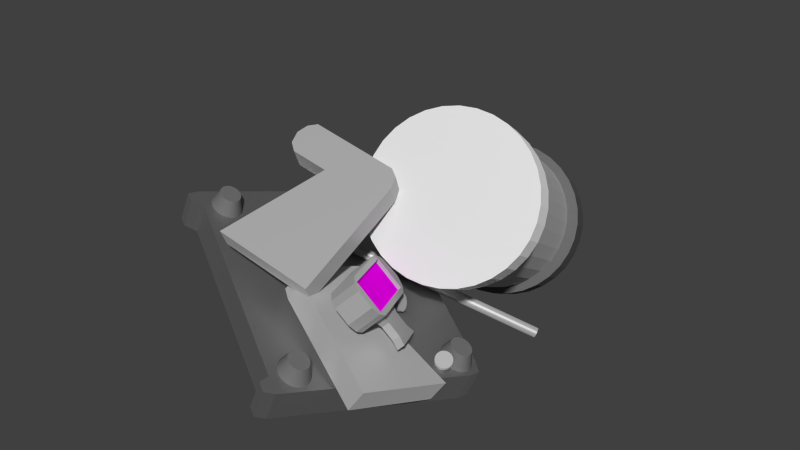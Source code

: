# Source: punch_kaputt.blend  (saved by Blender 2.76.0; exported with 4.5.12 LTS)
import bpy
from mathutils import Matrix  # noqa: F401  (used for matrix-valued properties, if any)

bpy.ops.wm.read_factory_settings(use_empty=True)
scene = bpy.context.scene
scene.name = 'Scene'

# ---- collections
col_collection_1 = bpy.data.collections.new('Collection 1'); scene.collection.children.link(col_collection_1)

# ---- images (referenced by path relative to the original .blend; pixels are not part of the script)
import os
ASSET_DIR = os.environ.get("B2B_ASSET_DIR", "")  # directory of the original .blend (textures are referenced by path, not embedded)
HERE = os.path.dirname(os.path.abspath(__file__))  # packed textures are extracted next to this script under _unpacked/

def load_image(name, relpath, width, height, colorspace="sRGB"):
    """Load a texture the original file referenced (path relative to the .blend, or extracted next to this script)."""
    p = next((c for c in (os.path.join(HERE, relpath), os.path.join(ASSET_DIR, relpath)) if relpath and os.path.exists(c)), "")
    if p:
        img = bpy.data.images.load(p, check_existing=True)
        img.name = name
    else:  # same state as the original file: an image datablock whose file is absent (Cycles renders it pink)
        img = bpy.data.images.new(name, width, height)
        img.source = "FILE"
        img.filepath = "//" + (relpath or name)
    img.colorspace_settings.name = colorspace
    return img
img_anzeige_png = load_image('Anzeige.png', 'Anzeige.png', 1024, 1024, 'sRGB')

# ---- materials (node trees are filled in below, after node groups)
mat_material_011 = bpy.data.materials.new('Material.011')
mat_material_011.alpha_threshold = 0.0
mat_material_011.roughness = 0.5
mat_material_009 = bpy.data.materials.new('Material.009')
mat_material_009.alpha_threshold = 0.0
mat_material_009.roughness = 0.5
mat_material_006 = bpy.data.materials.new('Material.006')
mat_material_006.alpha_threshold = 0.0
mat_material_006.roughness = 0.5
mat_material_008 = bpy.data.materials.new('Material.008')
mat_material_008.alpha_threshold = 0.0
mat_material_008.roughness = 0.5
mat_material_007 = bpy.data.materials.new('Material.007')
mat_material_007.alpha_threshold = 0.0
mat_material_007.roughness = 0.5
mat_material_001 = bpy.data.materials.new('Material.001')
mat_material_001.alpha_threshold = 0.0
mat_material_001.roughness = 0.5
mat_material_003 = bpy.data.materials.new('Material.003')
mat_material_003.alpha_threshold = 0.0
mat_material_003.roughness = 0.5

# ---- material node trees
mat_material_011.use_nodes = True; mat_material_011.node_tree.nodes.clear()
_N = mat_material_011.node_tree.nodes; _L = mat_material_011.node_tree.links
n0 = _N.new('ShaderNodeOutputMaterial'); n0.name = 'Material Output'; n0.location = (300, 300)
n1 = _N.new('ShaderNodeBsdfDiffuse'); n1.name = 'Diffuse BSDF'; n1.location = (10, 300)
n2 = _N.new('ShaderNodeTexImage'); n2.name = 'Image Texture'; n2.location = (-180, 300)
n2.width = 140
n2.image = img_anzeige_png
n3 = _N.new('ShaderNodeTexCoord'); n3.name = 'Texture Coordinate'; n3.location = (-370, 300)
_L.new(n1.outputs[0], n0.inputs[0])
_L.new(n2.outputs[0], n1.inputs[0])
_L.new(n3.outputs[2], n2.inputs[0])
n0.is_active_output = True
mat_material_009.use_nodes = True; mat_material_009.node_tree.nodes.clear()
_N = mat_material_009.node_tree.nodes; _L = mat_material_009.node_tree.links
n0 = _N.new('ShaderNodeOutputMaterial'); n0.name = 'Material Output'; n0.location = (300, 300)
n1 = _N.new('ShaderNodeMixShader'); n1.name = 'Mix Shader'; n1.location = (10, 300)
n2 = _N.new('ShaderNodeBsdfDiffuse'); n2.name = 'Diffuse BSDF'; n2.location = (-190, 200)
n2.inputs[0].default_value = (0.3672, 0.3672, 0.3672, 1.0)
n2.inputs[1].default_value = 0.521
n3 = _N.new('ShaderNodeBsdfAnisotropic'); n3.name = 'Glossy BSDF'; n3.location = (-190, 100)
n3.distribution = 'GGX'
n3.inputs[1].default_value = 0.6338
_L.new(n1.outputs[0], n0.inputs[0])
_L.new(n2.outputs[0], n1.inputs[1])
_L.new(n3.outputs[0], n1.inputs[2])
n0.is_active_output = True
mat_material_006.use_nodes = True; mat_material_006.node_tree.nodes.clear()
_N = mat_material_006.node_tree.nodes; _L = mat_material_006.node_tree.links
n0 = _N.new('ShaderNodeOutputMaterial'); n0.name = 'Material Output'; n0.location = (300, 300)
n1 = _N.new('ShaderNodeMixShader'); n1.name = 'Mix Shader'; n1.location = (10, 300)
n1.inputs[0].default_value = 0.2017
n2 = _N.new('ShaderNodeBsdfDiffuse'); n2.name = 'Diffuse BSDF'; n2.location = (-190, 200)
n2.inputs[0].default_value = (0.4292, 0.4292, 0.4292, 1.0)
n2.inputs[1].default_value = 0.4706
n3 = _N.new('ShaderNodeBsdfAnisotropic'); n3.name = 'Glossy BSDF'; n3.location = (-190, 100)
n3.distribution = 'GGX'
n3.inputs[1].default_value = 0.4472
_L.new(n1.outputs[0], n0.inputs[0])
_L.new(n2.outputs[0], n1.inputs[1])
_L.new(n3.outputs[0], n1.inputs[2])
n0.is_active_output = True
mat_material_008.use_nodes = True; mat_material_008.node_tree.nodes.clear()
_N = mat_material_008.node_tree.nodes; _L = mat_material_008.node_tree.links
n0 = _N.new('ShaderNodeOutputMaterial'); n0.name = 'Material Output'; n0.location = (300, 300)
n1 = _N.new('ShaderNodeMixShader'); n1.name = 'Mix Shader'; n1.location = (10, 300)
n1.inputs[0].default_value = 0.06303
n2 = _N.new('ShaderNodeBsdfDiffuse'); n2.name = 'Diffuse BSDF'; n2.location = (-190, 200)
n2.inputs[0].default_value = (0.7484, 0.7484, 0.7484, 1.0)
n2.inputs[1].default_value = 0.4118
n3 = _N.new('ShaderNodeBsdfAnisotropic'); n3.name = 'Glossy BSDF'; n3.location = (-190, 100)
n3.distribution = 'GGX'
n3.inputs[1].default_value = 0.4472
_L.new(n1.outputs[0], n0.inputs[0])
_L.new(n2.outputs[0], n1.inputs[1])
_L.new(n3.outputs[0], n1.inputs[2])
n0.is_active_output = True
mat_material_007.use_nodes = True; mat_material_007.node_tree.nodes.clear()
_N = mat_material_007.node_tree.nodes; _L = mat_material_007.node_tree.links
n0 = _N.new('ShaderNodeOutputMaterial'); n0.name = 'Material Output'; n0.location = (300, 300)
n1 = _N.new('ShaderNodeMixShader'); n1.name = 'Mix Shader'; n1.location = (10, 300)
n1.inputs[0].default_value = 0.6429
n2 = _N.new('ShaderNodeBsdfDiffuse'); n2.name = 'Diffuse BSDF'; n2.location = (-190, 200)
n2.inputs[0].default_value = (0.01341, 0.01341, 0.01341, 1.0)
n2.inputs[1].default_value = 0.5294
n3 = _N.new('ShaderNodeBsdfAnisotropic'); n3.name = 'Glossy BSDF'; n3.location = (-190, 100)
n3.distribution = 'GGX'
n3.inputs[0].default_value = (0.2738, 0.2738, 0.2738, 1.0)
n3.inputs[1].default_value = 0.7148
_L.new(n1.outputs[0], n0.inputs[0])
_L.new(n2.outputs[0], n1.inputs[1])
_L.new(n3.outputs[0], n1.inputs[2])
n0.is_active_output = True
mat_material_001.use_nodes = True; mat_material_001.node_tree.nodes.clear()
_N = mat_material_001.node_tree.nodes; _L = mat_material_001.node_tree.links
n0 = _N.new('ShaderNodeOutputMaterial'); n0.name = 'Material Output'; n0.location = (300, 300)
n1 = _N.new('ShaderNodeMixShader'); n1.name = 'Mix Shader'; n1.location = (10, 300)
n2 = _N.new('ShaderNodeBsdfDiffuse'); n2.name = 'Diffuse BSDF'; n2.location = (-190, 200)
n2.inputs[0].default_value = (0.09084, 0.09084, 0.09084, 1.0)
n2.inputs[1].default_value = 0.4538
n3 = _N.new('ShaderNodeBsdfAnisotropic'); n3.name = 'Glossy BSDF'; n3.location = (-190, 100)
n3.distribution = 'GGX'
n3.inputs[1].default_value = 0.4472
_L.new(n1.outputs[0], n0.inputs[0])
_L.new(n2.outputs[0], n1.inputs[1])
_L.new(n3.outputs[0], n1.inputs[2])
n0.is_active_output = True
mat_material_003.use_nodes = True; mat_material_003.node_tree.nodes.clear()
_N = mat_material_003.node_tree.nodes; _L = mat_material_003.node_tree.links
n0 = _N.new('ShaderNodeOutputMaterial'); n0.name = 'Material Output'; n0.location = (300, 300)
n1 = _N.new('ShaderNodeBsdfDiffuse'); n1.name = 'Diffuse BSDF'; n1.location = (10, 300)
n1.inputs[0].default_value = (0.1626, 0.1626, 0.1626, 1.0)
_L.new(n1.outputs[0], n0.inputs[0])
n0.is_active_output = True

# ---- world
world_world = bpy.data.worlds.new('World'); scene.world = world_world
world_world.color = (0.05088, 0.05088, 0.05088)
world_world.use_sun_shadow = False
world_world.sun_shadow_jitter_overblur = 0.0
world_world.cycles.sampling_method = 'MANUAL'
world_world.cycles.sample_map_resolution = 256

# ---- meshes
me_cube_002 = bpy.data.meshes.new('Cube.002')
me_cube_002.from_pydata([(-0.7294, 0.7972, 0.7601), (-0.7294, -0.7563, 0.7601), (-0.7294, 0.7972, -0.7799), (-0.7294, -0.7563, -0.7799)], [], [(1, 0, 2, 3)])
_uv = me_cube_002.uv_layers.new(name='UVMap')
_uv.uv.foreach_set('vector', [1.0, 1.0, 0.001575, 1.003, 0.0001947, 0.002979, 0.9993, -0.004283])
me_cube_002.materials.append(mat_material_011)
me_cube_002.use_remesh_preserve_volume = False
me_cube_002.use_remesh_preserve_attributes = False
me_cube_002.use_mirror_vertex_groups = False
me_cube_002.update()
me_cube_001 = bpy.data.meshes.new('Cube.001')
me_cube_001.from_pydata([(-1.0, -0.8861, -0.7916), (-1.0, -0.8861, 0.7903), (-1.0, 0.9004, -0.7916), (-1.0, 0.9004, 0.7903), (1.0, -0.8861, -0.7916), (1.0, -0.8861, 0.7903), (1.0, 0.9004, -0.7916), (1.0, 0.9004, 0.7903), (-1.0, 0.7138, 1.0), (-1.0, 0.7138, -1.0), (1.0, 0.7138, 1.0), (1.0, 0.7138, -1.0), (-1.0, -0.6922, -1.0), (1.0, -0.6922, 1.0), (-1.0, -0.6922, 1.0), (1.0, -0.6922, -1.0), (-1.0, -1.0, 0.4649), (-1.0, 1.0, 0.4649), (1.0, 1.0, 0.4649), (1.0, -1.0, 0.4649), (1.0, 0.7138, 0.4649), (-1.0, 0.7972, 0.7601), (-1.0, -0.7563, 0.7601), (1.0, -0.6922, 0.4649), (-1.0, 1.0, -0.3683), (1.0, 1.0, -0.3683), (1.0, -1.0, -0.3683), (1.0, 0.7138, -0.3683), (-1.0, 0.7972, -0.7799), (-1.0, -0.7563, -0.7799), (1.0, -0.6922, -0.3683), (-1.0, -1.0, -0.3683), (-0.7294, 0.7972, 0.7601), (-0.7294, -0.7563, 0.7601), (-0.7294, 0.7972, -0.7799), (-0.7294, -0.7563, -0.7799)], [], [(28, 24, 2, 9), (24, 25, 6, 2), (30, 26, 4, 15), (26, 31, 0, 4), (9, 2, 6, 11), (10, 7, 3, 8), (13, 10, 8, 14), (12, 9, 11, 15), (25, 27, 11, 6), (29, 28, 9, 12), (31, 29, 12, 0), (0, 12, 15, 4), (5, 13, 14, 1), (27, 30, 15, 11), (10, 13, 23, 20), (1, 14, 22, 16), (14, 8, 21, 22), (7, 10, 20, 18), (5, 1, 16, 19), (13, 5, 19, 23), (3, 7, 18, 17), (8, 3, 17, 21), (20, 23, 30, 27), (16, 22, 29, 31), (22, 21, 32, 33), (18, 20, 27, 25), (19, 16, 31, 26), (23, 19, 26, 30), (17, 18, 25, 24), (21, 17, 24, 28), (29, 22, 33, 35), (28, 29, 35, 34), (21, 28, 34, 32)])
_uv = me_cube_001.uv_layers.new(name='UVMap')
_uv.uv.foreach_set('vector', [0.0, 0.0, 0.0, 0.0, 0.0, 0.0, 0.0, 0.0, 0.0, 0.0, 0.0, 0.0, 0.0, 0.0, 0.0, 0.0, 0.0, 0.0, 0.0, 0.0, 0.0, 0.0, 0.0, 0.0, 0.0, 0.0, 0.0, 0.0, 0.0, 0.0, 0.0, 0.0, 0.0, 0.0, 0.0, 0.0, 0.0, 0.0, 0.0, 0.0, 0.0, 0.0, 0.0, 0.0, 0.0, 0.0, 0.0, 0.0, 0.0, 0.0, 0.0, 0.0, 0.0, 0.0, 0.0, 0.0, 0.0, 0.0, 0.0, 0.0, 0.0, 0.0, 0.0, 0.0, 0.0, 0.0, 0.0, 0.0, 0.0, 0.0, 0.0, 0.0, 0.0, 0.0, 0.0, 0.0, 0.0, 0.0, 0.0, 0.0, 0.0, 0.0, 0.0, 0.0, 0.0, 0.0, 0.0, 0.0, 0.0, 0.0, 0.0, 0.0, 0.0, 0.0, 0.0, 0.0, 0.0, 0.0, 0.0, 0.0, 0.0, 0.0, 0.0, 0.0, 0.0, 0.0, 0.0, 0.0, 0.0, 0.0, 0.0, 0.0, 0.0, 0.0, 0.0, 0.0, 0.0, 0.0, 0.0, 0.0, 0.0, 0.0, 0.0, 0.0, 0.0, 0.0, 0.0, 0.0, 0.0, 0.0, 0.0, 0.0, 0.0, 0.0, 0.0, 0.0, 0.0, 0.0, 0.0, 0.0, 0.0, 0.0, 0.0, 0.0, 0.0, 0.0, 0.0, 0.0, 0.0, 0.0, 0.0, 0.0, 0.0, 0.0, 0.0, 0.0, 0.0, 0.0, 0.0, 0.0, 0.0, 0.0, 0.0, 0.0, 0.0, 0.0, 0.0, 0.0, 0.0, 0.0, 0.0, 0.0, 0.0, 0.0, 0.0, 0.0, 0.0, 0.0, 0.0, 0.0, 0.0, 0.0, 0.0, 0.0, 0.0, 0.0, 0.0, 0.0, 0.0, 0.0, 0.0, 0.0, 0.0, 0.0, 0.0, 0.0, 0.0, 0.0, 0.0, 0.0, 0.0, 0.0, 0.0, 0.0, 0.0, 0.0, 0.0, 0.0, 0.0, 0.0, 0.0, 0.0, 0.0, 0.0, 0.0, 0.0, 0.0, 0.0, 0.0, 0.0, 0.0, 0.0, 0.0, 0.0, 0.0, 0.0, 0.0, 0.0, 0.0, 0.0, 0.0, 0.0, 0.0, 0.0, 0.0, 0.0, 0.0, 0.0, 0.0, 0.0, 0.0, 0.0, 0.0, 0.0, 0.0, 0.0, 0.0, 0.0, 0.0, 0.0, 0.0, 0.0, 0.0, 0.0, 0.0, 0.0, 0.0, 0.0, 0.0, 0.0, 0.0, 0.0, 0.0, 0.0])
me_cube_001.materials.append(mat_material_009)
me_cube_001.use_remesh_preserve_volume = False
me_cube_001.use_remesh_preserve_attributes = False
me_cube_001.use_mirror_vertex_groups = False
me_cube_001.update()
me_plane_007 = bpy.data.meshes.new('Plane.007')
me_plane_007.from_pydata([(-1.0, -1.488, 0.0), (1.0, -1.305, 0.0), (-1.0, 1.379, 0.0), (1.0, 1.298, 0.0), (-1.0, 1.379, -0.1174), (-1.0, -1.488, -0.1174), (1.0, -1.305, -0.1174), (1.0, 1.298, -0.1174), (-0.4188, -1.0, 0.0), (-0.4188, 1.0, 0.0), (-0.4188, -1.0, -0.1174), (-0.4188, 1.0, -0.1174), (0.4895, -1.0, 0.0), (0.4895, -1.0, -0.1174), (0.4895, 1.0, 0.0), (0.4895, 1.0, -0.1174)], [], [(12, 14, 3, 1), (13, 6, 7, 15), (2, 0, 5, 4), (9, 2, 4, 11), (12, 1, 6, 13), (1, 3, 7, 6), (0, 8, 10, 5), (14, 9, 11, 15), (5, 10, 11, 4), (0, 2, 9, 8), (3, 14, 15, 7), (8, 12, 13, 10), (10, 13, 15, 11), (8, 9, 14, 12)])
me_plane_007.materials.append(mat_material_009)
me_plane_007.use_remesh_preserve_volume = False
me_plane_007.use_remesh_preserve_attributes = False
me_plane_007.use_mirror_vertex_groups = False
me_plane_007.update()
me_cylinder_013 = bpy.data.meshes.new('Cylinder.013')
me_cylinder_013.from_pydata([(0.0, 1.0, -1.0), (0.0, 1.0, 1.0), (0.1951, 0.9808, -1.0), (0.1951, 0.9808, 1.0), (0.3827, 0.9239, -1.0), (0.3827, 0.9239, 1.0), (0.5556, 0.8315, -1.0), (0.5556, 0.8315, 1.0), (0.7071, 0.7071, -1.0), (0.7071, 0.7071, 1.0), (0.8315, 0.5556, -1.0), (0.8315, 0.5556, 1.0), (0.9239, 0.3827, -1.0), (0.9239, 0.3827, 1.0), (0.9808, 0.1951, -1.0), (0.9808, 0.1951, 1.0), (1.0, 7.55e-08, -1.0), (1.0, 7.55e-08, 1.0), (0.9808, -0.1951, -1.0), (0.9808, -0.1951, 1.0), (0.9239, -0.3827, -1.0), (0.9239, -0.3827, 1.0), (0.8315, -0.5556, -1.0), (0.8315, -0.5556, 1.0), (0.7071, -0.7071, -1.0), (0.7071, -0.7071, 1.0), (0.5556, -0.8315, -1.0), (0.5556, -0.8315, 1.0), (0.3827, -0.9239, -1.0), (0.3827, -0.9239, 1.0), (0.1951, -0.9808, -1.0), (0.1951, -0.9808, 1.0), (-3.258e-07, -1.0, -1.0), (-3.258e-07, -1.0, 1.0), (-0.1951, -0.9808, -1.0), (-0.1951, -0.9808, 1.0), (-0.3827, -0.9239, -1.0), (-0.3827, -0.9239, 1.0), (-0.5556, -0.8315, -1.0), (-0.5556, -0.8315, 1.0), (-0.7071, -0.7071, -1.0), (-0.7071, -0.7071, 1.0), (-0.8315, -0.5556, -1.0), (-0.8315, -0.5556, 1.0), (-0.9239, -0.3827, -1.0), (-0.9239, -0.3827, 1.0), (-0.9808, -0.1951, -1.0), (-0.9808, -0.1951, 1.0), (-1.0, 9.656e-07, -1.0), (-1.0, 9.656e-07, 1.0), (-0.9808, 0.1951, -1.0), (-0.9808, 0.1951, 1.0), (-0.9239, 0.3827, -1.0), (-0.9239, 0.3827, 1.0), (-0.8315, 0.5556, -1.0), (-0.8315, 0.5556, 1.0), (-0.7071, 0.7071, -1.0), (-0.7071, 0.7071, 1.0), (-0.5556, 0.8315, -1.0), (-0.5556, 0.8315, 1.0), (-0.3827, 0.9239, -1.0), (-0.3827, 0.9239, 1.0), (-0.1951, 0.9808, -1.0), (-0.1951, 0.9808, 1.0)], [], [(0, 1, 3, 2), (2, 3, 5, 4), (4, 5, 7, 6), (6, 7, 9, 8), (8, 9, 11, 10), (10, 11, 13, 12), (12, 13, 15, 14), (14, 15, 17, 16), (16, 17, 19, 18), (18, 19, 21, 20), (20, 21, 23, 22), (22, 23, 25, 24), (24, 25, 27, 26), (26, 27, 29, 28), (28, 29, 31, 30), (30, 31, 33, 32), (32, 33, 35, 34), (34, 35, 37, 36), (36, 37, 39, 38), (38, 39, 41, 40), (40, 41, 43, 42), (42, 43, 45, 44), (44, 45, 47, 46), (46, 47, 49, 48), (48, 49, 51, 50), (50, 51, 53, 52), (52, 53, 55, 54), (54, 55, 57, 56), (56, 57, 59, 58), (58, 59, 61, 60), (3, 1, 63, 61, 59, 57, 55, 53, 51, 49, 47, 45, 43, 41, 39, 37, 35, 33, 31, 29, 27, 25, 23, 21, 19, 17, 15, 13, 11, 9, 7, 5), (62, 63, 1, 0), (60, 61, 63, 62), (0, 2, 4, 6, 8, 10, 12, 14, 16, 18, 20, 22, 24, 26, 28, 30, 32, 34, 36, 38, 40, 42, 44, 46, 48, 50, 52, 54, 56, 58, 60, 62)])
me_cylinder_013.materials.append(mat_material_006)
me_cylinder_013.use_remesh_preserve_volume = False
me_cylinder_013.use_remesh_preserve_attributes = False
me_cylinder_013.use_mirror_vertex_groups = False
me_cylinder_013.update()
me_cylinder_012 = bpy.data.meshes.new('Cylinder.012')
me_cylinder_012.from_pydata([(0.0, 1.0, -1.0), (0.0, 1.0, 1.0), (0.1951, 0.9808, -1.0), (0.1951, 0.9808, 1.0), (0.3827, 0.9239, -1.0), (0.3827, 0.9239, 1.0), (0.5556, 0.8315, -1.0), (0.5556, 0.8315, 1.0), (0.7071, 0.7071, -1.0), (0.7071, 0.7071, 1.0), (0.8315, 0.5556, -1.0), (0.8315, 0.5556, 1.0), (0.9239, 0.3827, -1.0), (0.9239, 0.3827, 1.0), (0.9808, 0.1951, -1.0), (0.9808, 0.1951, 1.0), (1.0, 7.55e-08, -1.0), (1.0, 7.55e-08, 1.0), (0.9808, -0.1951, -1.0), (0.9808, -0.1951, 1.0), (0.9239, -0.3827, -1.0), (0.9239, -0.3827, 1.0), (0.8315, -0.5556, -1.0), (0.8315, -0.5556, 1.0), (0.7071, -0.7071, -1.0), (0.7071, -0.7071, 1.0), (0.5556, -0.8315, -1.0), (0.5556, -0.8315, 1.0), (0.3827, -0.9239, -1.0), (0.3827, -0.9239, 1.0), (0.1951, -0.9808, -1.0), (0.1951, -0.9808, 1.0), (-3.258e-07, -1.0, -1.0), (-3.258e-07, -1.0, 1.0), (-0.1951, -0.9808, -1.0), (-0.1951, -0.9808, 1.0), (-0.3827, -0.9239, -1.0), (-0.3827, -0.9239, 1.0), (-0.5556, -0.8315, -1.0), (-0.5556, -0.8315, 1.0), (-0.7071, -0.7071, -1.0), (-0.7071, -0.7071, 1.0), (-0.8315, -0.5556, -1.0), (-0.8315, -0.5556, 1.0), (-0.9239, -0.3827, -1.0), (-0.9239, -0.3827, 1.0), (-0.9808, -0.1951, -1.0), (-0.9808, -0.1951, 1.0), (-1.0, 9.656e-07, -1.0), (-1.0, 9.656e-07, 1.0), (-0.9808, 0.1951, -1.0), (-0.9808, 0.1951, 1.0), (-0.9239, 0.3827, -1.0), (-0.9239, 0.3827, 1.0), (-0.8315, 0.5556, -1.0), (-0.8315, 0.5556, 1.0), (-0.7071, 0.7071, -1.0), (-0.7071, 0.7071, 1.0), (-0.5556, 0.8315, -1.0), (-0.5556, 0.8315, 1.0), (-0.3827, 0.9239, -1.0), (-0.3827, 0.9239, 1.0), (-0.1951, 0.9808, -1.0), (-0.1951, 0.9808, 1.0)], [], [(0, 1, 3, 2), (2, 3, 5, 4), (4, 5, 7, 6), (6, 7, 9, 8), (8, 9, 11, 10), (10, 11, 13, 12), (12, 13, 15, 14), (14, 15, 17, 16), (16, 17, 19, 18), (18, 19, 21, 20), (20, 21, 23, 22), (22, 23, 25, 24), (24, 25, 27, 26), (26, 27, 29, 28), (28, 29, 31, 30), (30, 31, 33, 32), (32, 33, 35, 34), (34, 35, 37, 36), (36, 37, 39, 38), (38, 39, 41, 40), (40, 41, 43, 42), (42, 43, 45, 44), (44, 45, 47, 46), (46, 47, 49, 48), (48, 49, 51, 50), (50, 51, 53, 52), (52, 53, 55, 54), (54, 55, 57, 56), (56, 57, 59, 58), (58, 59, 61, 60), (3, 1, 63, 61, 59, 57, 55, 53, 51, 49, 47, 45, 43, 41, 39, 37, 35, 33, 31, 29, 27, 25, 23, 21, 19, 17, 15, 13, 11, 9, 7, 5), (62, 63, 1, 0), (60, 61, 63, 62), (0, 2, 4, 6, 8, 10, 12, 14, 16, 18, 20, 22, 24, 26, 28, 30, 32, 34, 36, 38, 40, 42, 44, 46, 48, 50, 52, 54, 56, 58, 60, 62)])
me_cylinder_012.materials.append(mat_material_006)
me_cylinder_012.use_remesh_preserve_volume = False
me_cylinder_012.use_remesh_preserve_attributes = False
me_cylinder_012.use_mirror_vertex_groups = False
me_cylinder_012.update()
me_cylinder_011 = bpy.data.meshes.new('Cylinder.011')
me_cylinder_011.from_pydata([(0.0, 1.0, -1.0), (0.0, 1.0, 1.0), (0.1951, 0.9808, -1.0), (0.1951, 0.9808, 1.0), (0.3827, 0.9239, -1.0), (0.3827, 0.9239, 1.0), (0.5556, 0.8315, -1.0), (0.5556, 0.8315, 1.0), (0.7071, 0.7071, -1.0), (0.7071, 0.7071, 1.0), (0.8315, 0.5556, -1.0), (0.8315, 0.5556, 1.0), (0.9239, 0.3827, -1.0), (0.9239, 0.3827, 1.0), (0.9808, 0.1951, -1.0), (0.9808, 0.1951, 1.0), (1.0, 7.55e-08, -1.0), (1.0, 7.55e-08, 1.0), (0.9808, -0.1951, -1.0), (0.9808, -0.1951, 1.0), (0.9239, -0.3827, -1.0), (0.9239, -0.3827, 1.0), (0.8315, -0.5556, -1.0), (0.8315, -0.5556, 1.0), (0.7071, -0.7071, -1.0), (0.7071, -0.7071, 1.0), (0.5556, -0.8315, -1.0), (0.5556, -0.8315, 1.0), (0.3827, -0.9239, -1.0), (0.3827, -0.9239, 1.0), (0.1951, -0.9808, -1.0), (0.1951, -0.9808, 1.0), (-3.258e-07, -1.0, -1.0), (-3.258e-07, -1.0, 1.0), (-0.1951, -0.9808, -1.0), (-0.1951, -0.9808, 1.0), (-0.3827, -0.9239, -1.0), (-0.3827, -0.9239, 1.0), (-0.5556, -0.8315, -1.0), (-0.5556, -0.8315, 1.0), (-0.7071, -0.7071, -1.0), (-0.7071, -0.7071, 1.0), (-0.8315, -0.5556, -1.0), (-0.8315, -0.5556, 1.0), (-0.9239, -0.3827, -1.0), (-0.9239, -0.3827, 1.0), (-0.9808, -0.1951, -1.0), (-0.9808, -0.1951, 1.0), (-1.0, 9.656e-07, -1.0), (-1.0, 9.656e-07, 1.0), (-0.9808, 0.1951, -1.0), (-0.9808, 0.1951, 1.0), (-0.9239, 0.3827, -1.0), (-0.9239, 0.3827, 1.0), (-0.8315, 0.5556, -1.0), (-0.8315, 0.5556, 1.0), (-0.7071, 0.7071, -1.0), (-0.7071, 0.7071, 1.0), (-0.5556, 0.8315, -1.0), (-0.5556, 0.8315, 1.0), (-0.3827, 0.9239, -1.0), (-0.3827, 0.9239, 1.0), (-0.1951, 0.9808, -1.0), (-0.1951, 0.9808, 1.0), (5.291e-14, 1.0, -81.37), (0.1951, 0.9808, -81.37), (0.3827, 0.9239, -81.37), (0.5556, 0.8315, -81.37), (0.7071, 0.7071, -81.37), (0.8315, 0.5556, -81.37), (0.9239, 0.3827, -81.37), (0.9808, 0.1951, -81.37), (1.0, -8.981e-07, -81.37), (0.9808, -0.1951, -81.37), (0.9239, -0.3827, -81.37), (0.8315, -0.5556, -81.37), (0.7071, -0.7071, -81.37), (0.5556, -0.8315, -81.37), (0.3827, -0.9239, -81.37), (0.1951, -0.9808, -81.37), (-3.258e-07, -1.0, -81.37), (-0.1951, -0.9808, -81.37), (-0.3827, -0.9239, -81.37), (-0.5556, -0.8315, -81.37), (-0.7071, -0.7071, -81.37), (-0.8315, -0.5556, -81.37), (-0.9239, -0.3827, -81.37), (-0.9808, -0.1951, -81.37), (-1.0, -7.964e-09, -81.37), (-0.9808, 0.1951, -81.37), (-0.9239, 0.3827, -81.37), (-0.8315, 0.5556, -81.37), (-0.7071, 0.7071, -81.37), (-0.5556, 0.8315, -81.37), (-0.3827, 0.9239, -81.37), (-0.1951, 0.9808, -81.37)], [], [(0, 1, 3, 2), (2, 3, 5, 4), (4, 5, 7, 6), (6, 7, 9, 8), (8, 9, 11, 10), (10, 11, 13, 12), (12, 13, 15, 14), (14, 15, 17, 16), (16, 17, 19, 18), (18, 19, 21, 20), (20, 21, 23, 22), (22, 23, 25, 24), (24, 25, 27, 26), (26, 27, 29, 28), (28, 29, 31, 30), (30, 31, 33, 32), (32, 33, 35, 34), (34, 35, 37, 36), (36, 37, 39, 38), (38, 39, 41, 40), (40, 41, 43, 42), (42, 43, 45, 44), (44, 45, 47, 46), (46, 47, 49, 48), (48, 49, 51, 50), (50, 51, 53, 52), (52, 53, 55, 54), (54, 55, 57, 56), (56, 57, 59, 58), (58, 59, 61, 60), (3, 1, 63, 61, 59, 57, 55, 53, 51, 49, 47, 45, 43, 41, 39, 37, 35, 33, 31, 29, 27, 25, 23, 21, 19, 17, 15, 13, 11, 9, 7, 5), (62, 63, 1, 0), (60, 61, 63, 62), (16, 18, 73, 72), (64, 65, 66, 67, 68, 69, 70, 71, 72, 73, 74, 75, 76, 77, 78, 79, 80, 81, 82, 83, 84, 85, 86, 87, 88, 89, 90, 91, 92, 93, 94, 95), (34, 36, 82, 81), (52, 54, 91, 90), (8, 10, 69, 68), (26, 28, 78, 77), (44, 46, 87, 86), (0, 2, 65, 64), (62, 0, 64, 95), (18, 20, 74, 73), (36, 38, 83, 82), (54, 56, 92, 91), (10, 12, 70, 69), (28, 30, 79, 78), (46, 48, 88, 87), (2, 4, 66, 65), (20, 22, 75, 74), (38, 40, 84, 83), (56, 58, 93, 92), (12, 14, 71, 70), (30, 32, 80, 79), (48, 50, 89, 88), (4, 6, 67, 66), (22, 24, 76, 75), (40, 42, 85, 84), (58, 60, 94, 93), (14, 16, 72, 71), (32, 34, 81, 80), (50, 52, 90, 89), (6, 8, 68, 67), (24, 26, 77, 76), (42, 44, 86, 85), (60, 62, 95, 94)])
me_cylinder_011.materials.append(mat_material_006)
me_cylinder_011.use_remesh_preserve_volume = False
me_cylinder_011.use_remesh_preserve_attributes = False
me_cylinder_011.use_mirror_vertex_groups = False
me_cylinder_011.update()
me_cylinder_010 = bpy.data.meshes.new('Cylinder.010')
me_cylinder_010.from_pydata([(0.0, 1.0, -1.0), (0.0, 1.0, 1.0), (0.1951, 0.9808, -1.0), (0.1951, 0.9808, 1.0), (0.3827, 0.9239, -1.0), (0.3827, 0.9239, 1.0), (0.5556, 0.8315, -1.0), (0.5556, 0.8315, 1.0), (0.7071, 0.7071, -1.0), (0.7071, 0.7071, 1.0), (0.8315, 0.5556, -1.0), (0.8315, 0.5556, 1.0), (0.9239, 0.3827, -1.0), (0.9239, 0.3827, 1.0), (0.9808, 0.1951, -1.0), (0.9808, 0.1951, 1.0), (1.0, 7.55e-08, -1.0), (1.0, 7.55e-08, 1.0), (0.9808, -0.1951, -1.0), (0.9808, -0.1951, 1.0), (0.9239, -0.3827, -1.0), (0.9239, -0.3827, 1.0), (0.8315, -0.5556, -1.0), (0.8315, -0.5556, 1.0), (0.7071, -0.7071, -1.0), (0.7071, -0.7071, 1.0), (0.5556, -0.8315, -1.0), (0.5556, -0.8315, 1.0), (0.3827, -0.9239, -1.0), (0.3827, -0.9239, 1.0), (0.1951, -0.9808, -1.0), (0.1951, -0.9808, 1.0), (-3.258e-07, -1.0, -1.0), (-3.258e-07, -1.0, 1.0), (-0.1951, -0.9808, -1.0), (-0.1951, -0.9808, 1.0), (-0.3827, -0.9239, -1.0), (-0.3827, -0.9239, 1.0), (-0.5556, -0.8315, -1.0), (-0.5556, -0.8315, 1.0), (-0.7071, -0.7071, -1.0), (-0.7071, -0.7071, 1.0), (-0.8315, -0.5556, -1.0), (-0.8315, -0.5556, 1.0), (-0.9239, -0.3827, -1.0), (-0.9239, -0.3827, 1.0), (-0.9808, -0.1951, -1.0), (-0.9808, -0.1951, 1.0), (-1.0, 9.656e-07, -1.0), (-1.0, 9.656e-07, 1.0), (-0.9808, 0.1951, -1.0), (-0.9808, 0.1951, 1.0), (-0.9239, 0.3827, -1.0), (-0.9239, 0.3827, 1.0), (-0.8315, 0.5556, -1.0), (-0.8315, 0.5556, 1.0), (-0.7071, 0.7071, -1.0), (-0.7071, 0.7071, 1.0), (-0.5556, 0.8315, -1.0), (-0.5556, 0.8315, 1.0), (-0.3827, 0.9239, -1.0), (-0.3827, 0.9239, 1.0), (-0.1951, 0.9808, -1.0), (-0.1951, 0.9808, 1.0)], [], [(0, 1, 3, 2), (2, 3, 5, 4), (4, 5, 7, 6), (6, 7, 9, 8), (8, 9, 11, 10), (10, 11, 13, 12), (12, 13, 15, 14), (14, 15, 17, 16), (16, 17, 19, 18), (18, 19, 21, 20), (20, 21, 23, 22), (22, 23, 25, 24), (24, 25, 27, 26), (26, 27, 29, 28), (28, 29, 31, 30), (30, 31, 33, 32), (32, 33, 35, 34), (34, 35, 37, 36), (36, 37, 39, 38), (38, 39, 41, 40), (40, 41, 43, 42), (42, 43, 45, 44), (44, 45, 47, 46), (46, 47, 49, 48), (48, 49, 51, 50), (50, 51, 53, 52), (52, 53, 55, 54), (54, 55, 57, 56), (56, 57, 59, 58), (58, 59, 61, 60), (3, 1, 63, 61, 59, 57, 55, 53, 51, 49, 47, 45, 43, 41, 39, 37, 35, 33, 31, 29, 27, 25, 23, 21, 19, 17, 15, 13, 11, 9, 7, 5), (62, 63, 1, 0), (60, 61, 63, 62), (0, 2, 4, 6, 8, 10, 12, 14, 16, 18, 20, 22, 24, 26, 28, 30, 32, 34, 36, 38, 40, 42, 44, 46, 48, 50, 52, 54, 56, 58, 60, 62)])
me_cylinder_010.materials.append(mat_material_008)
me_cylinder_010.use_remesh_preserve_volume = False
me_cylinder_010.use_remesh_preserve_attributes = False
me_cylinder_010.use_mirror_vertex_groups = False
me_cylinder_010.update()
me_cylinder_009 = bpy.data.meshes.new('Cylinder.009')
me_cylinder_009.from_pydata([(0.0, 1.0, -1.0), (0.0, 1.0, 1.0), (0.1951, 0.9808, -1.0), (0.1951, 0.9808, 1.0), (0.3827, 0.9239, -1.0), (0.3827, 0.9239, 1.0), (0.5556, 0.8315, -1.0), (0.5556, 0.8315, 1.0), (0.7071, 0.7071, -1.0), (0.7071, 0.7071, 1.0), (0.8315, 0.5556, -1.0), (0.8315, 0.5556, 1.0), (0.9239, 0.3827, -1.0), (0.9239, 0.3827, 1.0), (0.9808, 0.1951, -1.0), (0.9808, 0.1951, 1.0), (1.0, 7.55e-08, -1.0), (1.0, 7.55e-08, 1.0), (0.9808, -0.1951, -1.0), (0.9808, -0.1951, 1.0), (0.9239, -0.3827, -1.0), (0.9239, -0.3827, 1.0), (0.8315, -0.5556, -1.0), (0.8315, -0.5556, 1.0), (0.7071, -0.7071, -1.0), (0.7071, -0.7071, 1.0), (0.5556, -0.8315, -1.0), (0.5556, -0.8315, 1.0), (0.3827, -0.9239, -1.0), (0.3827, -0.9239, 1.0), (0.1951, -0.9808, -1.0), (0.1951, -0.9808, 1.0), (-3.258e-07, -1.0, -1.0), (-3.258e-07, -1.0, 1.0), (-0.1951, -0.9808, -1.0), (-0.1951, -0.9808, 1.0), (-0.3827, -0.9239, -1.0), (-0.3827, -0.9239, 1.0), (-0.5556, -0.8315, -1.0), (-0.5556, -0.8315, 1.0), (-0.7071, -0.7071, -1.0), (-0.7071, -0.7071, 1.0), (-0.8315, -0.5556, -1.0), (-0.8315, -0.5556, 1.0), (-0.9239, -0.3827, -1.0), (-0.9239, -0.3827, 1.0), (-0.9808, -0.1951, -1.0), (-0.9808, -0.1951, 1.0), (-1.0, 9.656e-07, -1.0), (-1.0, 9.656e-07, 1.0), (-0.9808, 0.1951, -1.0), (-0.9808, 0.1951, 1.0), (-0.9239, 0.3827, -1.0), (-0.9239, 0.3827, 1.0), (-0.8315, 0.5556, -1.0), (-0.8315, 0.5556, 1.0), (-0.7071, 0.7071, -1.0), (-0.7071, 0.7071, 1.0), (-0.5556, 0.8315, -1.0), (-0.5556, 0.8315, 1.0), (-0.3827, 0.9239, -1.0), (-0.3827, 0.9239, 1.0), (-0.1951, 0.9808, -1.0), (-0.1951, 0.9808, 1.0)], [], [(0, 1, 3, 2), (2, 3, 5, 4), (4, 5, 7, 6), (6, 7, 9, 8), (8, 9, 11, 10), (10, 11, 13, 12), (12, 13, 15, 14), (14, 15, 17, 16), (16, 17, 19, 18), (18, 19, 21, 20), (20, 21, 23, 22), (22, 23, 25, 24), (24, 25, 27, 26), (26, 27, 29, 28), (28, 29, 31, 30), (30, 31, 33, 32), (32, 33, 35, 34), (34, 35, 37, 36), (36, 37, 39, 38), (38, 39, 41, 40), (40, 41, 43, 42), (42, 43, 45, 44), (44, 45, 47, 46), (46, 47, 49, 48), (48, 49, 51, 50), (50, 51, 53, 52), (52, 53, 55, 54), (54, 55, 57, 56), (56, 57, 59, 58), (58, 59, 61, 60), (3, 1, 63, 61, 59, 57, 55, 53, 51, 49, 47, 45, 43, 41, 39, 37, 35, 33, 31, 29, 27, 25, 23, 21, 19, 17, 15, 13, 11, 9, 7, 5), (62, 63, 1, 0), (60, 61, 63, 62), (0, 2, 4, 6, 8, 10, 12, 14, 16, 18, 20, 22, 24, 26, 28, 30, 32, 34, 36, 38, 40, 42, 44, 46, 48, 50, 52, 54, 56, 58, 60, 62)])
me_cylinder_009.materials.append(mat_material_007)
me_cylinder_009.use_remesh_preserve_volume = False
me_cylinder_009.use_remesh_preserve_attributes = False
me_cylinder_009.use_mirror_vertex_groups = False
me_cylinder_009.update()
me_plane_006 = bpy.data.meshes.new('Plane.006')
me_plane_006.from_pydata([(-2.049, -1.0, 0.0), (1.0, -1.0, 0.0), (-1.0, 1.0, 0.0), (0.9027, 0.9182, 3.576e-09), (-1.0, 1.0, 0.2464), (-2.049, -1.0, 0.2464), (1.0, -1.0, 0.2464), (0.9027, 0.9182, 0.2464), (-0.8832, 0.4879, 0.0), (1.0, 0.4879, 0.0), (-0.8832, 0.4879, 0.2464), (1.0, 0.4879, 0.2464), (-2.223, 0.9016, 4.3e-09), (-2.223, 0.9016, 0.2464), (-2.241, 0.5794, -3.997e-09), (-2.241, 0.5794, 0.2464), (0.6321, -1.0, 0.0), (0.6321, 1.0, 0.0), (0.6321, -1.0, 0.2464), (0.6321, 1.0, 0.2464), (0.6321, 0.4879, 0.0), (1.0, 0.7482, 0.0), (1.0, 0.7482, 0.2464), (-1.0, 0.7482, 0.0), (-2.327, 0.7482, 0.0), (-2.327, 0.7482, 0.2464), (0.6321, 0.7482, 0.0), (-2.001, 0.4879, 0.2464), (-2.001, 0.4879, 0.0), (-2.001, 1.0, 0.2464), (-2.001, 1.0, 0.0), (-2.001, 0.7482, 0.0), (-0.8832, 0.4879, 0.3557), (-2.049, -1.0, 0.3557), (0.6321, -1.0, 0.3557), (1.0, -1.0, 0.3557), (1.0, 0.7482, 0.3557), (0.9027, 0.9182, 0.3557), (0.6321, 1.0, 0.3557), (-1.0, 1.0, 0.3557), (-1.0, 0.7482, 0.3557), (1.0, 0.4879, 0.3557), (0.6321, 0.4879, 0.3557), (-2.327, 0.7482, 0.3557), (-2.241, 0.5794, 0.3557), (-2.001, 0.4879, 0.3557), (-2.001, 1.0, 0.3557), (-2.223, 0.9016, 0.3557), (0.6321, 0.7482, 0.3557), (-2.001, 0.7482, 0.3557)], [], [(26, 17, 3, 21), (5, 18, 34, 33), (17, 2, 4, 19), (16, 1, 6, 18), (21, 3, 7, 22), (8, 0, 5, 10), (28, 27, 15, 14), (1, 9, 11, 6), (6, 11, 41, 35), (16, 20, 9, 1), (24, 14, 15, 25), (25, 15, 44, 43), (31, 28, 14, 24), (29, 30, 12, 13), (0, 8, 20, 16), (19, 4, 39, 38), (0, 16, 18, 5), (3, 17, 19, 7), (4, 29, 46, 39), (23, 2, 17, 26), (8, 23, 26, 20), (22, 7, 37, 36), (30, 31, 24, 12), (18, 6, 35, 34), (12, 24, 25, 13), (9, 21, 22, 11), (27, 10, 32, 45), (20, 26, 21, 9), (11, 22, 36, 41), (2, 23, 31, 30), (4, 2, 30, 29), (23, 8, 28, 31), (10, 5, 33, 32), (8, 10, 27, 28), (48, 36, 37, 38), (34, 35, 41, 42), (49, 46, 47, 43), (33, 34, 42, 32), (40, 48, 38, 39), (32, 42, 48, 40), (45, 49, 43, 44), (42, 41, 36, 48), (32, 40, 49, 45), (40, 39, 46, 49), (13, 25, 43, 47), (7, 19, 38, 37), (15, 27, 45, 44), (29, 13, 47, 46)])
me_plane_006.materials.append(mat_material_006)
me_plane_006.use_remesh_preserve_volume = False
me_plane_006.use_remesh_preserve_attributes = False
me_plane_006.use_mirror_vertex_groups = False
me_plane_006.update()
me_cylinder_008 = bpy.data.meshes.new('Cylinder.008')
me_cylinder_008.from_pydata([(0.0, 1.0, -1.0), (0.0, 1.0, 1.0), (0.1951, 0.9808, -1.0), (0.1951, 0.9808, 1.0), (0.3827, 0.9239, -1.0), (0.3827, 0.9239, 1.0), (0.5556, 0.8315, -1.0), (0.5556, 0.8315, 1.0), (0.7071, 0.7071, -1.0), (0.7071, 0.7071, 1.0), (0.8315, 0.5556, -1.0), (0.8315, 0.5556, 1.0), (0.9239, 0.3827, -1.0), (0.9239, 0.3827, 1.0), (0.9808, 0.1951, -1.0), (0.9808, 0.1951, 1.0), (1.0, 7.55e-08, -1.0), (1.0, 7.55e-08, 1.0), (0.9808, -0.1951, -1.0), (0.9808, -0.1951, 1.0), (0.9239, -0.3827, -1.0), (0.9239, -0.3827, 1.0), (0.8315, -0.5556, -1.0), (0.8315, -0.5556, 1.0), (0.7071, -0.7071, -1.0), (0.7071, -0.7071, 1.0), (0.5556, -0.8315, -1.0), (0.5556, -0.8315, 1.0), (0.3827, -0.9239, -1.0), (0.3827, -0.9239, 1.0), (0.1951, -0.9808, -1.0), (0.1951, -0.9808, 1.0), (-3.258e-07, -1.0, -1.0), (-3.258e-07, -1.0, 1.0), (-0.1951, -0.9808, -1.0), (-0.1951, -0.9808, 1.0), (-0.3827, -0.9239, -1.0), (-0.3827, -0.9239, 1.0), (-0.5556, -0.8315, -1.0), (-0.5556, -0.8315, 1.0), (-0.7071, -0.7071, -1.0), (-0.7071, -0.7071, 1.0), (-0.8315, -0.5556, -1.0), (-0.8315, -0.5556, 1.0), (-0.9239, -0.3827, -1.0), (-0.9239, -0.3827, 1.0), (-0.9808, -0.1951, -1.0), (-0.9808, -0.1951, 1.0), (-1.0, 9.656e-07, -1.0), (-1.0, 9.656e-07, 1.0), (-0.9808, 0.1951, -1.0), (-0.9808, 0.1951, 1.0), (-0.9239, 0.3827, -1.0), (-0.9239, 0.3827, 1.0), (-0.8315, 0.5556, -1.0), (-0.8315, 0.5556, 1.0), (-0.7071, 0.7071, -1.0), (-0.7071, 0.7071, 1.0), (-0.5556, 0.8315, -1.0), (-0.5556, 0.8315, 1.0), (-0.3827, 0.9239, -1.0), (-0.3827, 0.9239, 1.0), (-0.1951, 0.9808, -1.0), (-0.1951, 0.9808, 1.0)], [], [(0, 1, 3, 2), (2, 3, 5, 4), (4, 5, 7, 6), (6, 7, 9, 8), (8, 9, 11, 10), (10, 11, 13, 12), (12, 13, 15, 14), (14, 15, 17, 16), (16, 17, 19, 18), (18, 19, 21, 20), (20, 21, 23, 22), (22, 23, 25, 24), (24, 25, 27, 26), (26, 27, 29, 28), (28, 29, 31, 30), (30, 31, 33, 32), (32, 33, 35, 34), (34, 35, 37, 36), (36, 37, 39, 38), (38, 39, 41, 40), (40, 41, 43, 42), (42, 43, 45, 44), (44, 45, 47, 46), (46, 47, 49, 48), (48, 49, 51, 50), (50, 51, 53, 52), (52, 53, 55, 54), (54, 55, 57, 56), (56, 57, 59, 58), (58, 59, 61, 60), (3, 1, 63, 61, 59, 57, 55, 53, 51, 49, 47, 45, 43, 41, 39, 37, 35, 33, 31, 29, 27, 25, 23, 21, 19, 17, 15, 13, 11, 9, 7, 5), (62, 63, 1, 0), (60, 61, 63, 62), (0, 2, 4, 6, 8, 10, 12, 14, 16, 18, 20, 22, 24, 26, 28, 30, 32, 34, 36, 38, 40, 42, 44, 46, 48, 50, 52, 54, 56, 58, 60, 62)])
me_cylinder_008.materials.append(mat_material_009)
me_cylinder_008.use_remesh_preserve_volume = False
me_cylinder_008.use_remesh_preserve_attributes = False
me_cylinder_008.use_mirror_vertex_groups = False
me_cylinder_008.update()
me_plane_005 = bpy.data.meshes.new('Plane.005')
me_plane_005.from_pydata([(-2.049, -1.0, 0.0), (1.0, -1.0, 0.0), (-1.0, 1.0, 0.0), (0.9027, 0.9182, 3.576e-09), (-1.0, 1.0, 0.2464), (-2.049, -1.0, 0.2464), (1.0, -1.0, 0.2464), (0.9027, 0.9182, 0.2464), (-0.8832, 0.4879, 0.0), (1.0, 0.4879, 0.0), (-0.8832, 0.4879, 0.2464), (1.0, 0.4879, 0.2464), (-2.223, 0.9016, 4.3e-09), (-2.223, 0.9016, 0.2464), (-2.241, 0.5794, -3.997e-09), (-2.241, 0.5794, 0.2464), (0.6321, -1.0, 0.0), (0.6321, 1.0, 0.0), (0.6321, -1.0, 0.2464), (0.6321, 1.0, 0.2464), (0.6321, 0.4879, 0.0), (1.0, 0.7482, 0.0), (1.0, 0.7482, 0.2464), (-1.0, 0.7482, 0.0), (-2.327, 0.7482, 0.0), (-2.327, 0.7482, 0.2464), (0.6321, 0.7482, 0.0), (-2.001, 0.4879, 0.2464), (-2.001, 0.4879, 0.0), (-2.001, 1.0, 0.2464), (-2.001, 1.0, 0.0), (-2.001, 0.7482, 0.0), (-0.8832, 0.4879, 0.3557), (-2.049, -1.0, 0.3557), (0.6321, -1.0, 0.3557), (1.0, -1.0, 0.3557), (1.0, 0.7482, 0.3557), (0.9027, 0.9182, 0.3557), (0.6321, 1.0, 0.3557), (-1.0, 1.0, 0.3557), (-1.0, 0.7482, 0.3557), (1.0, 0.4879, 0.3557), (0.6321, 0.4879, 0.3557), (-2.327, 0.7482, 0.3557), (-2.241, 0.5794, 0.3557), (-2.001, 0.4879, 0.3557), (-2.001, 1.0, 0.3557), (-2.223, 0.9016, 0.3557), (0.6321, 0.7482, 0.3557), (-2.001, 0.7482, 0.3557)], [], [(26, 17, 3, 21), (5, 18, 34, 33), (17, 2, 4, 19), (16, 1, 6, 18), (21, 3, 7, 22), (8, 0, 5, 10), (28, 27, 15, 14), (1, 9, 11, 6), (6, 11, 41, 35), (16, 20, 9, 1), (24, 14, 15, 25), (25, 15, 44, 43), (31, 28, 14, 24), (29, 30, 12, 13), (0, 8, 20, 16), (19, 4, 39, 38), (0, 16, 18, 5), (3, 17, 19, 7), (4, 29, 46, 39), (23, 2, 17, 26), (8, 23, 26, 20), (22, 7, 37, 36), (30, 31, 24, 12), (18, 6, 35, 34), (12, 24, 25, 13), (9, 21, 22, 11), (27, 10, 32, 45), (20, 26, 21, 9), (11, 22, 36, 41), (2, 23, 31, 30), (4, 2, 30, 29), (23, 8, 28, 31), (10, 5, 33, 32), (8, 10, 27, 28), (48, 36, 37, 38), (34, 35, 41, 42), (49, 46, 47, 43), (33, 34, 42, 32), (40, 48, 38, 39), (32, 42, 48, 40), (45, 49, 43, 44), (42, 41, 36, 48), (32, 40, 49, 45), (40, 39, 46, 49), (13, 25, 43, 47), (7, 19, 38, 37), (15, 27, 45, 44), (29, 13, 47, 46)])
me_plane_005.materials.append(mat_material_006)
me_plane_005.use_remesh_preserve_volume = False
me_plane_005.use_remesh_preserve_attributes = False
me_plane_005.use_mirror_vertex_groups = False
me_plane_005.update()
me_plane_001 = bpy.data.meshes.new('Plane.001')
me_plane_001.from_pydata([(-0.976, -0.9778, 0.0), (0.9797, -0.9701, 0.0), (-0.9745, 0.9718, 0.0), (0.9839, 0.978, 0.0), (-0.976, -0.9778, 0.2524), (0.9797, -0.9701, 0.2524), (-0.9745, 0.9718, 0.2524), (0.9839, 0.978, 0.2524), (-0.8829, -1.0, 0.0), (-0.8829, 1.0, 0.0), (-0.8829, -1.0, 0.2524), (-0.8829, 1.0, 0.2524), (-1.0, 0.8709, 0.0), (0.9817, 0.8921, 0.0), (-1.0, 0.8709, 0.2524), (0.9817, 0.8921, 0.2524), (-0.8829, 0.8709, 0.2524), (-0.8829, 0.8709, 0.0), (-1.0, -0.8705, 0.0), (-1.0, -0.8705, 0.2524), (-0.8829, -0.8705, 0.0), (0.9779, -0.886, 0.0), (0.9779, -0.886, 0.2524), (-0.8829, -0.8705, 0.2524), (0.8855, -1.0, 0.0), (0.8855, -1.0, 0.2524), (0.8855, 1.0, 0.0), (0.8855, 1.0, 0.2524), (0.8855, 0.8265, 0.2524), (0.8855, 0.8265, 0.0), (0.8855, -0.8455, 0.0), (0.8855, -0.8455, 0.2524)], [], [(29, 26, 3, 13), (28, 15, 7, 27), (13, 3, 7, 15), (18, 0, 4, 19), (9, 2, 6, 11), (24, 1, 5, 25), (0, 8, 10, 4), (26, 9, 11, 27), (14, 16, 11, 6), (12, 2, 9, 17), (18, 12, 17, 20), (19, 23, 16, 14), (2, 12, 14, 6), (31, 22, 21, 30), (31, 30, 29, 28), (28, 29, 13, 15), (24, 30, 21, 1), (25, 5, 22, 31), (1, 21, 22, 5), (4, 10, 23, 19), (0, 18, 20, 8), (12, 18, 19, 14), (10, 25, 31, 23), (8, 20, 30, 24), (20, 17, 29, 30), (23, 31, 28, 16), (3, 26, 27, 7), (8, 24, 25, 10), (16, 28, 27, 11), (17, 9, 26, 29)])
me_plane_001.materials.append(mat_material_001)
me_plane_001.use_remesh_preserve_volume = False
me_plane_001.use_remesh_preserve_attributes = False
me_plane_001.use_mirror_vertex_groups = False
me_plane_001.update()
me_cylinder_007 = bpy.data.meshes.new('Cylinder.007')
me_cylinder_007.from_pydata([(0.0, 1.0, -1.0), (4.759e-08, 0.5993, 1.0), (0.1951, 0.9808, -1.0), (0.1169, 0.5877, 1.0), (0.3827, 0.9239, -1.0), (0.2293, 0.5536, 1.0), (0.5556, 0.8315, -1.0), (0.3329, 0.4983, 1.0), (0.7071, 0.7071, -1.0), (0.4237, 0.4237, 1.0), (0.8315, 0.5556, -1.0), (0.4983, 0.3329, 1.0), (0.9239, 0.3827, -1.0), (0.5536, 0.2293, 1.0), (0.9808, 0.1951, -1.0), (0.5877, 0.1169, 1.0), (1.0, 7.55e-08, -1.0), (0.5993, 1.594e-07, 1.0), (0.9808, -0.1951, -1.0), (0.5877, -0.1169, 1.0), (0.9239, -0.3827, -1.0), (0.5536, -0.2293, 1.0), (0.8315, -0.5556, -1.0), (0.4983, -0.3329, 1.0), (0.7071, -0.7071, -1.0), (0.4237, -0.4237, 1.0), (0.5556, -0.8315, -1.0), (0.3329, -0.4983, 1.0), (0.3827, -0.9239, -1.0), (0.2293, -0.5536, 1.0), (0.1951, -0.9808, -1.0), (0.1169, -0.5877, 1.0), (-3.258e-07, -1.0, -1.0), (-1.477e-07, -0.5993, 1.0), (-0.1951, -0.9808, -1.0), (-0.1169, -0.5877, 1.0), (-0.3827, -0.9239, -1.0), (-0.2293, -0.5536, 1.0), (-0.5556, -0.8315, -1.0), (-0.3329, -0.4983, 1.0), (-0.7071, -0.7071, -1.0), (-0.4237, -0.4237, 1.0), (-0.8315, -0.5556, -1.0), (-0.4983, -0.3329, 1.0), (-0.9239, -0.3827, -1.0), (-0.5536, -0.2293, 1.0), (-0.9808, -0.1951, -1.0), (-0.5877, -0.1169, 1.0), (-1.0, 9.656e-07, -1.0), (-0.5993, 6.928e-07, 1.0), (-0.9808, 0.1951, -1.0), (-0.5877, 0.1169, 1.0), (-0.9239, 0.3827, -1.0), (-0.5536, 0.2293, 1.0), (-0.8315, 0.5556, -1.0), (-0.4983, 0.3329, 1.0), (-0.7071, 0.7071, -1.0), (-0.4237, 0.4237, 1.0), (-0.5556, 0.8315, -1.0), (-0.3329, 0.4983, 1.0), (-0.3827, 0.9239, -1.0), (-0.2293, 0.5536, 1.0), (-0.1951, 0.9808, -1.0), (-0.1169, 0.5877, 1.0)], [], [(0, 1, 3, 2), (2, 3, 5, 4), (4, 5, 7, 6), (6, 7, 9, 8), (8, 9, 11, 10), (10, 11, 13, 12), (12, 13, 15, 14), (14, 15, 17, 16), (16, 17, 19, 18), (18, 19, 21, 20), (20, 21, 23, 22), (22, 23, 25, 24), (24, 25, 27, 26), (26, 27, 29, 28), (28, 29, 31, 30), (30, 31, 33, 32), (32, 33, 35, 34), (34, 35, 37, 36), (36, 37, 39, 38), (38, 39, 41, 40), (40, 41, 43, 42), (42, 43, 45, 44), (44, 45, 47, 46), (46, 47, 49, 48), (48, 49, 51, 50), (50, 51, 53, 52), (52, 53, 55, 54), (54, 55, 57, 56), (56, 57, 59, 58), (58, 59, 61, 60), (3, 1, 63, 61, 59, 57, 55, 53, 51, 49, 47, 45, 43, 41, 39, 37, 35, 33, 31, 29, 27, 25, 23, 21, 19, 17, 15, 13, 11, 9, 7, 5), (62, 63, 1, 0), (60, 61, 63, 62), (0, 2, 4, 6, 8, 10, 12, 14, 16, 18, 20, 22, 24, 26, 28, 30, 32, 34, 36, 38, 40, 42, 44, 46, 48, 50, 52, 54, 56, 58, 60, 62)])
me_cylinder_007.materials.append(mat_material_003)
me_cylinder_007.use_remesh_preserve_volume = False
me_cylinder_007.use_remesh_preserve_attributes = False
me_cylinder_007.use_mirror_vertex_groups = False
me_cylinder_007.update()
me_cylinder_006 = bpy.data.meshes.new('Cylinder.006')
me_cylinder_006.from_pydata([(0.0, 1.0, -1.0), (4.759e-08, 0.5993, 1.0), (0.1951, 0.9808, -1.0), (0.1169, 0.5877, 1.0), (0.3827, 0.9239, -1.0), (0.2293, 0.5536, 1.0), (0.5556, 0.8315, -1.0), (0.3329, 0.4983, 1.0), (0.7071, 0.7071, -1.0), (0.4237, 0.4237, 1.0), (0.8315, 0.5556, -1.0), (0.4983, 0.3329, 1.0), (0.9239, 0.3827, -1.0), (0.5536, 0.2293, 1.0), (0.9808, 0.1951, -1.0), (0.5877, 0.1169, 1.0), (1.0, 7.55e-08, -1.0), (0.5993, 1.594e-07, 1.0), (0.9808, -0.1951, -1.0), (0.5877, -0.1169, 1.0), (0.9239, -0.3827, -1.0), (0.5536, -0.2293, 1.0), (0.8315, -0.5556, -1.0), (0.4983, -0.3329, 1.0), (0.7071, -0.7071, -1.0), (0.4237, -0.4237, 1.0), (0.5556, -0.8315, -1.0), (0.3329, -0.4983, 1.0), (0.3827, -0.9239, -1.0), (0.2293, -0.5536, 1.0), (0.1951, -0.9808, -1.0), (0.1169, -0.5877, 1.0), (-3.258e-07, -1.0, -1.0), (-1.477e-07, -0.5993, 1.0), (-0.1951, -0.9808, -1.0), (-0.1169, -0.5877, 1.0), (-0.3827, -0.9239, -1.0), (-0.2293, -0.5536, 1.0), (-0.5556, -0.8315, -1.0), (-0.3329, -0.4983, 1.0), (-0.7071, -0.7071, -1.0), (-0.4237, -0.4237, 1.0), (-0.8315, -0.5556, -1.0), (-0.4983, -0.3329, 1.0), (-0.9239, -0.3827, -1.0), (-0.5536, -0.2293, 1.0), (-0.9808, -0.1951, -1.0), (-0.5877, -0.1169, 1.0), (-1.0, 9.656e-07, -1.0), (-0.5993, 6.928e-07, 1.0), (-0.9808, 0.1951, -1.0), (-0.5877, 0.1169, 1.0), (-0.9239, 0.3827, -1.0), (-0.5536, 0.2293, 1.0), (-0.8315, 0.5556, -1.0), (-0.4983, 0.3329, 1.0), (-0.7071, 0.7071, -1.0), (-0.4237, 0.4237, 1.0), (-0.5556, 0.8315, -1.0), (-0.3329, 0.4983, 1.0), (-0.3827, 0.9239, -1.0), (-0.2293, 0.5536, 1.0), (-0.1951, 0.9808, -1.0), (-0.1169, 0.5877, 1.0)], [], [(0, 1, 3, 2), (2, 3, 5, 4), (4, 5, 7, 6), (6, 7, 9, 8), (8, 9, 11, 10), (10, 11, 13, 12), (12, 13, 15, 14), (14, 15, 17, 16), (16, 17, 19, 18), (18, 19, 21, 20), (20, 21, 23, 22), (22, 23, 25, 24), (24, 25, 27, 26), (26, 27, 29, 28), (28, 29, 31, 30), (30, 31, 33, 32), (32, 33, 35, 34), (34, 35, 37, 36), (36, 37, 39, 38), (38, 39, 41, 40), (40, 41, 43, 42), (42, 43, 45, 44), (44, 45, 47, 46), (46, 47, 49, 48), (48, 49, 51, 50), (50, 51, 53, 52), (52, 53, 55, 54), (54, 55, 57, 56), (56, 57, 59, 58), (58, 59, 61, 60), (3, 1, 63, 61, 59, 57, 55, 53, 51, 49, 47, 45, 43, 41, 39, 37, 35, 33, 31, 29, 27, 25, 23, 21, 19, 17, 15, 13, 11, 9, 7, 5), (62, 63, 1, 0), (60, 61, 63, 62), (0, 2, 4, 6, 8, 10, 12, 14, 16, 18, 20, 22, 24, 26, 28, 30, 32, 34, 36, 38, 40, 42, 44, 46, 48, 50, 52, 54, 56, 58, 60, 62)])
me_cylinder_006.materials.append(mat_material_003)
me_cylinder_006.use_remesh_preserve_volume = False
me_cylinder_006.use_remesh_preserve_attributes = False
me_cylinder_006.use_mirror_vertex_groups = False
me_cylinder_006.update()
me_cylinder_005 = bpy.data.meshes.new('Cylinder.005')
me_cylinder_005.from_pydata([(0.0, 1.0, -1.0), (4.759e-08, 0.5993, 1.0), (0.1951, 0.9808, -1.0), (0.1169, 0.5877, 1.0), (0.3827, 0.9239, -1.0), (0.2293, 0.5536, 1.0), (0.5556, 0.8315, -1.0), (0.3329, 0.4983, 1.0), (0.7071, 0.7071, -1.0), (0.4237, 0.4237, 1.0), (0.8315, 0.5556, -1.0), (0.4983, 0.3329, 1.0), (0.9239, 0.3827, -1.0), (0.5536, 0.2293, 1.0), (0.9808, 0.1951, -1.0), (0.5877, 0.1169, 1.0), (1.0, 7.55e-08, -1.0), (0.5993, 1.594e-07, 1.0), (0.9808, -0.1951, -1.0), (0.5877, -0.1169, 1.0), (0.9239, -0.3827, -1.0), (0.5536, -0.2293, 1.0), (0.8315, -0.5556, -1.0), (0.4983, -0.3329, 1.0), (0.7071, -0.7071, -1.0), (0.4237, -0.4237, 1.0), (0.5556, -0.8315, -1.0), (0.3329, -0.4983, 1.0), (0.3827, -0.9239, -1.0), (0.2293, -0.5536, 1.0), (0.1951, -0.9808, -1.0), (0.1169, -0.5877, 1.0), (-3.258e-07, -1.0, -1.0), (-1.477e-07, -0.5993, 1.0), (-0.1951, -0.9808, -1.0), (-0.1169, -0.5877, 1.0), (-0.3827, -0.9239, -1.0), (-0.2293, -0.5536, 1.0), (-0.5556, -0.8315, -1.0), (-0.3329, -0.4983, 1.0), (-0.7071, -0.7071, -1.0), (-0.4237, -0.4237, 1.0), (-0.8315, -0.5556, -1.0), (-0.4983, -0.3329, 1.0), (-0.9239, -0.3827, -1.0), (-0.5536, -0.2293, 1.0), (-0.9808, -0.1951, -1.0), (-0.5877, -0.1169, 1.0), (-1.0, 9.656e-07, -1.0), (-0.5993, 6.928e-07, 1.0), (-0.9808, 0.1951, -1.0), (-0.5877, 0.1169, 1.0), (-0.9239, 0.3827, -1.0), (-0.5536, 0.2293, 1.0), (-0.8315, 0.5556, -1.0), (-0.4983, 0.3329, 1.0), (-0.7071, 0.7071, -1.0), (-0.4237, 0.4237, 1.0), (-0.5556, 0.8315, -1.0), (-0.3329, 0.4983, 1.0), (-0.3827, 0.9239, -1.0), (-0.2293, 0.5536, 1.0), (-0.1951, 0.9808, -1.0), (-0.1169, 0.5877, 1.0)], [], [(0, 1, 3, 2), (2, 3, 5, 4), (4, 5, 7, 6), (6, 7, 9, 8), (8, 9, 11, 10), (10, 11, 13, 12), (12, 13, 15, 14), (14, 15, 17, 16), (16, 17, 19, 18), (18, 19, 21, 20), (20, 21, 23, 22), (22, 23, 25, 24), (24, 25, 27, 26), (26, 27, 29, 28), (28, 29, 31, 30), (30, 31, 33, 32), (32, 33, 35, 34), (34, 35, 37, 36), (36, 37, 39, 38), (38, 39, 41, 40), (40, 41, 43, 42), (42, 43, 45, 44), (44, 45, 47, 46), (46, 47, 49, 48), (48, 49, 51, 50), (50, 51, 53, 52), (52, 53, 55, 54), (54, 55, 57, 56), (56, 57, 59, 58), (58, 59, 61, 60), (3, 1, 63, 61, 59, 57, 55, 53, 51, 49, 47, 45, 43, 41, 39, 37, 35, 33, 31, 29, 27, 25, 23, 21, 19, 17, 15, 13, 11, 9, 7, 5), (62, 63, 1, 0), (60, 61, 63, 62), (0, 2, 4, 6, 8, 10, 12, 14, 16, 18, 20, 22, 24, 26, 28, 30, 32, 34, 36, 38, 40, 42, 44, 46, 48, 50, 52, 54, 56, 58, 60, 62)])
me_cylinder_005.materials.append(mat_material_003)
me_cylinder_005.use_remesh_preserve_volume = False
me_cylinder_005.use_remesh_preserve_attributes = False
me_cylinder_005.use_mirror_vertex_groups = False
me_cylinder_005.update()
me_cylinder_001 = bpy.data.meshes.new('Cylinder.001')
me_cylinder_001.from_pydata([(0.0, 1.0, -1.0), (4.759e-08, 0.5993, 1.0), (0.1951, 0.9808, -1.0), (0.1169, 0.5877, 1.0), (0.3827, 0.9239, -1.0), (0.2293, 0.5536, 1.0), (0.5556, 0.8315, -1.0), (0.3329, 0.4983, 1.0), (0.7071, 0.7071, -1.0), (0.4237, 0.4237, 1.0), (0.8315, 0.5556, -1.0), (0.4983, 0.3329, 1.0), (0.9239, 0.3827, -1.0), (0.5536, 0.2293, 1.0), (0.9808, 0.1951, -1.0), (0.5877, 0.1169, 1.0), (1.0, 7.55e-08, -1.0), (0.5993, 1.594e-07, 1.0), (0.9808, -0.1951, -1.0), (0.5877, -0.1169, 1.0), (0.9239, -0.3827, -1.0), (0.5536, -0.2293, 1.0), (0.8315, -0.5556, -1.0), (0.4983, -0.3329, 1.0), (0.7071, -0.7071, -1.0), (0.4237, -0.4237, 1.0), (0.5556, -0.8315, -1.0), (0.3329, -0.4983, 1.0), (0.3827, -0.9239, -1.0), (0.2293, -0.5536, 1.0), (0.1951, -0.9808, -1.0), (0.1169, -0.5877, 1.0), (-3.258e-07, -1.0, -1.0), (-1.477e-07, -0.5993, 1.0), (-0.1951, -0.9808, -1.0), (-0.1169, -0.5877, 1.0), (-0.3827, -0.9239, -1.0), (-0.2293, -0.5536, 1.0), (-0.5556, -0.8315, -1.0), (-0.3329, -0.4983, 1.0), (-0.7071, -0.7071, -1.0), (-0.4237, -0.4237, 1.0), (-0.8315, -0.5556, -1.0), (-0.4983, -0.3329, 1.0), (-0.9239, -0.3827, -1.0), (-0.5536, -0.2293, 1.0), (-0.9808, -0.1951, -1.0), (-0.5877, -0.1169, 1.0), (-1.0, 9.656e-07, -1.0), (-0.5993, 6.928e-07, 1.0), (-0.9808, 0.1951, -1.0), (-0.5877, 0.1169, 1.0), (-0.9239, 0.3827, -1.0), (-0.5536, 0.2293, 1.0), (-0.8315, 0.5556, -1.0), (-0.4983, 0.3329, 1.0), (-0.7071, 0.7071, -1.0), (-0.4237, 0.4237, 1.0), (-0.5556, 0.8315, -1.0), (-0.3329, 0.4983, 1.0), (-0.3827, 0.9239, -1.0), (-0.2293, 0.5536, 1.0), (-0.1951, 0.9808, -1.0), (-0.1169, 0.5877, 1.0)], [], [(0, 1, 3, 2), (2, 3, 5, 4), (4, 5, 7, 6), (6, 7, 9, 8), (8, 9, 11, 10), (10, 11, 13, 12), (12, 13, 15, 14), (14, 15, 17, 16), (16, 17, 19, 18), (18, 19, 21, 20), (20, 21, 23, 22), (22, 23, 25, 24), (24, 25, 27, 26), (26, 27, 29, 28), (28, 29, 31, 30), (30, 31, 33, 32), (32, 33, 35, 34), (34, 35, 37, 36), (36, 37, 39, 38), (38, 39, 41, 40), (40, 41, 43, 42), (42, 43, 45, 44), (44, 45, 47, 46), (46, 47, 49, 48), (48, 49, 51, 50), (50, 51, 53, 52), (52, 53, 55, 54), (54, 55, 57, 56), (56, 57, 59, 58), (58, 59, 61, 60), (3, 1, 63, 61, 59, 57, 55, 53, 51, 49, 47, 45, 43, 41, 39, 37, 35, 33, 31, 29, 27, 25, 23, 21, 19, 17, 15, 13, 11, 9, 7, 5), (62, 63, 1, 0), (60, 61, 63, 62), (0, 2, 4, 6, 8, 10, 12, 14, 16, 18, 20, 22, 24, 26, 28, 30, 32, 34, 36, 38, 40, 42, 44, 46, 48, 50, 52, 54, 56, 58, 60, 62)])
me_cylinder_001.materials.append(mat_material_003)
me_cylinder_001.use_remesh_preserve_volume = False
me_cylinder_001.use_remesh_preserve_attributes = False
me_cylinder_001.use_mirror_vertex_groups = False
me_cylinder_001.update()

# ---- objects
ob_cube_001 = bpy.data.objects.new('Cube.001', me_cube_002)
ob_cube = bpy.data.objects.new('Cube', me_cube_001)
ob_plane_004 = bpy.data.objects.new('Plane.004', me_plane_007)
ob_cylinder_009 = bpy.data.objects.new('Cylinder.009', me_cylinder_013)
ob_cylinder_008 = bpy.data.objects.new('Cylinder.008', me_cylinder_012)
ob_cylinder_007 = bpy.data.objects.new('Cylinder.007', me_cylinder_011)
ob_cylinder_006 = bpy.data.objects.new('Cylinder.006', me_cylinder_010)
ob_cylinder_005 = bpy.data.objects.new('Cylinder.005', me_cylinder_009)
ob_plane_002 = bpy.data.objects.new('Plane.002', me_plane_006)
ob_cylinder_003 = bpy.data.objects.new('Cylinder.003', me_cylinder_008)
ob_plane_003 = bpy.data.objects.new('Plane.003', me_plane_005)
ob_plane_001 = bpy.data.objects.new('Plane.001', me_plane_001)
ob_cylinder_002 = bpy.data.objects.new('Cylinder.002', me_cylinder_007)
ob_cylinder_001 = bpy.data.objects.new('Cylinder.001', me_cylinder_006)
ob_cylinder_004 = bpy.data.objects.new('Cylinder.004', me_cylinder_005)
ob_cylinder = bpy.data.objects.new('Cylinder', me_cylinder_001)

# ---- transforms, parenting, visibility, modifiers, constraints
ob_cube_001.location = (0.9559, -0.298, 2.48)
ob_cube_001.rotation_euler = (-12.28, 0.7197, 10.07)
ob_cube_001.scale = (0.1975, 0.6798, 0.3172)
ob_cube_001.lineart.crease_threshold = 0.0
ob_cube.location = (0.9559, -0.298, 2.48)
ob_cube.rotation_euler = (-12.28, 0.7197, 10.07)
ob_cube.scale = (0.1975, 0.6798, 0.3172)
ob_cube.lineart.crease_threshold = 0.0
ob_plane_004.location = (1.294, -0.2509, 2.051)
ob_plane_004.rotation_euler = (5.973, 2.335, 3.366)
ob_plane_004.scale = (0.2449, 0.2086, 1.0)
ob_plane_004.lineart.crease_threshold = 0.0
ob_cylinder_009.location = (0.9203, 0.3957, 1.999)
ob_cylinder_009.rotation_euler = (2.115, 1.105, -0.8086)
ob_cylinder_009.scale = (0.1245, 0.1245, 0.03172)
ob_cylinder_009.lineart.crease_threshold = 0.0
ob_cylinder_008.location = (1.81, 0.2187, 1.532)
ob_cylinder_008.rotation_euler = (0.6004, -0.2385, 1.037)
ob_cylinder_008.scale = (0.1245, 0.1245, 0.03172)
ob_cylinder_008.lineart.crease_threshold = 0.0
ob_cylinder_007.location = (-0.3557, 0.6427, 2.376)
ob_cylinder_007.rotation_euler = (1.071, 0.6885, -1.428)
ob_cylinder_007.scale = (0.07374, 0.07374, 0.03722)
ob_cylinder_007.lineart.crease_threshold = 0.0
ob_cylinder_006.location = (1.214, 1.18, 3.361)
ob_cylinder_006.rotation_euler = (2.636, 2.182, 1.318)
ob_cylinder_006.scale = (1.212, 1.212, 0.2845)
ob_cylinder_006.lineart.crease_threshold = 0.0
ob_cylinder_005.location = (0.2878, 3.785, 1.756)
ob_cylinder_005.rotation_euler = (2.636, 2.182, 1.318)
ob_cylinder_005.scale = (1.212, 1.212, 0.2845)
ob_cylinder_005.lineart.crease_threshold = 0.0
ob_plane_002.location = (1.047, -0.6555, 2.184)
ob_plane_002.rotation_euler = (2.643, -0.3527, -1.71)
ob_plane_002.scale = (0.4902, 1.0, 1.0)
ob_plane_002.lineart.crease_threshold = 0.0
ob_cylinder_003.location = (0.7296, 2.501, 2.522)
ob_cylinder_003.rotation_euler = (2.636, 2.182, 1.318)
ob_cylinder_003.scale = (1.111, 1.05, 1.816)
ob_cylinder_003.lineart.crease_threshold = 0.0
ob_plane_003.location = (0.1262, -0.08416, 3.102)
ob_plane_003.rotation_euler = (0.5541, 0.2544, 0.0629)
ob_plane_003.scale = (0.4902, 1.0, 1.0)
ob_plane_003.lineart.crease_threshold = 0.0
ob_plane_001.location = (-0.002924, -0.007003, 2.182)
ob_plane_001.rotation_euler = (2.815, -0.2093, -1.979)
ob_plane_001.scale = (1.582, 1.856, 1.856)
ob_plane_001.lineart.crease_threshold = 0.0
ob_cylinder_002.location = (-0.8294, 0.8238, -0.04242)
ob_cylinder_002.rotation_euler = (-3.14, -0.0, 0.0)
ob_cylinder_002.scale = (0.1539, 0.1539, 0.07563)
ob_cylinder_002.lineart.crease_threshold = 0.0
_c = ob_cylinder_002.constraints.new('CHILD_OF'); _c.name = 'Child Of'
_c.target = ob_plane_001
_c.set_inverse_pending = False
ob_cylinder_001.location = (-0.8294, -0.8256, -0.04241)
ob_cylinder_001.rotation_euler = (-3.14, -0.0, 0.0)
ob_cylinder_001.scale = (0.1539, 0.1539, 0.07563)
ob_cylinder_001.lineart.crease_threshold = 0.0
_c = ob_cylinder_001.constraints.new('CHILD_OF'); _c.name = 'Child Of'
_c.target = ob_plane_001
_c.set_inverse_pending = False
ob_cylinder_004.location = (0.6634, -0.8256, -0.04241)
ob_cylinder_004.rotation_euler = (-3.14, -0.0, 0.0)
ob_cylinder_004.scale = (0.1539, 0.1539, 0.07563)
ob_cylinder_004.lineart.crease_threshold = 0.0
_c = ob_cylinder_004.constraints.new('CHILD_OF'); _c.name = 'Child Of'
_c.target = ob_plane_001
_c.set_inverse_pending = False
ob_cylinder.location = (0.6634, 0.8384, -0.04242)
ob_cylinder.rotation_euler = (-3.14, -0.0, 0.0)
ob_cylinder.scale = (0.1539, 0.1539, 0.07563)
ob_cylinder.lineart.crease_threshold = 0.0
_c = ob_cylinder.constraints.new('CHILD_OF'); _c.name = 'Child Of'
_c.target = ob_plane_001
_c.set_inverse_pending = False

# ---- collection membership
col_collection_1.objects.link(ob_cube_001)
col_collection_1.objects.link(ob_cube)
col_collection_1.objects.link(ob_plane_004)
col_collection_1.objects.link(ob_cylinder_009)
col_collection_1.objects.link(ob_cylinder_008)
col_collection_1.objects.link(ob_cylinder_007)
col_collection_1.objects.link(ob_cylinder_006)
col_collection_1.objects.link(ob_cylinder_005)
col_collection_1.objects.link(ob_plane_002)
col_collection_1.objects.link(ob_cylinder_003)
col_collection_1.objects.link(ob_plane_003)
col_collection_1.objects.link(ob_plane_001)
col_collection_1.objects.link(ob_cylinder_002)
col_collection_1.objects.link(ob_cylinder_001)
col_collection_1.objects.link(ob_cylinder_004)
col_collection_1.objects.link(ob_cylinder)

# ---- scene / render settings (as saved in the file)
scene.frame_start = 1; scene.frame_end = 250; scene.frame_set(1)
scene.render.engine = 'CYCLES'
scene.render.resolution_percentage = 50
scene.render.dither_intensity = 0.0
scene.cycles.use_denoising = False
scene.cycles.samples = 10
scene.cycles.sampling_pattern = 'TABULATED_SOBOL'
scene.cycles.light_sampling_threshold = 0.0
scene.cycles.use_adaptive_sampling = False
scene.cycles.use_light_tree = False
scene.cycles.blur_glossy = 0.0
scene.cycles.pixel_filter_type = 'GAUSSIAN'
scene.cycles.sample_clamp_indirect = 0.0
scene.view_settings.view_transform = 'Standard'
bpy.context.view_layer.update()

# ---- added for rendering (the .blend has no active camera and no usable light): camera, sun
cam_auto = bpy.data.cameras.new('AutoCamera')
cam_auto.lens = 50.0
cam_auto.sensor_width = 36.0
cam_auto.clip_end = 1000.0
ob_auto_camera = bpy.data.objects.new('AutoCamera', cam_auto)
scene.collection.objects.link(ob_auto_camera)
ob_auto_camera.location = (9.20877, -9.56378, 9.81691)
ob_auto_camera.rotation_euler = (1.09748, -7.21219e-08, 0.694738)
scene.camera = ob_auto_camera
light_auto_sun = bpy.data.lights.new('AutoSun', 'SUN')
light_auto_sun.energy = 3.0
light_auto_sun.angle = 0.0523599
ob_auto_sun = bpy.data.objects.new('AutoSun', light_auto_sun)
scene.collection.objects.link(ob_auto_sun)
ob_auto_sun.rotation_euler = (0.872665, 0.174533, 0.523599)
bpy.context.view_layer.update()
